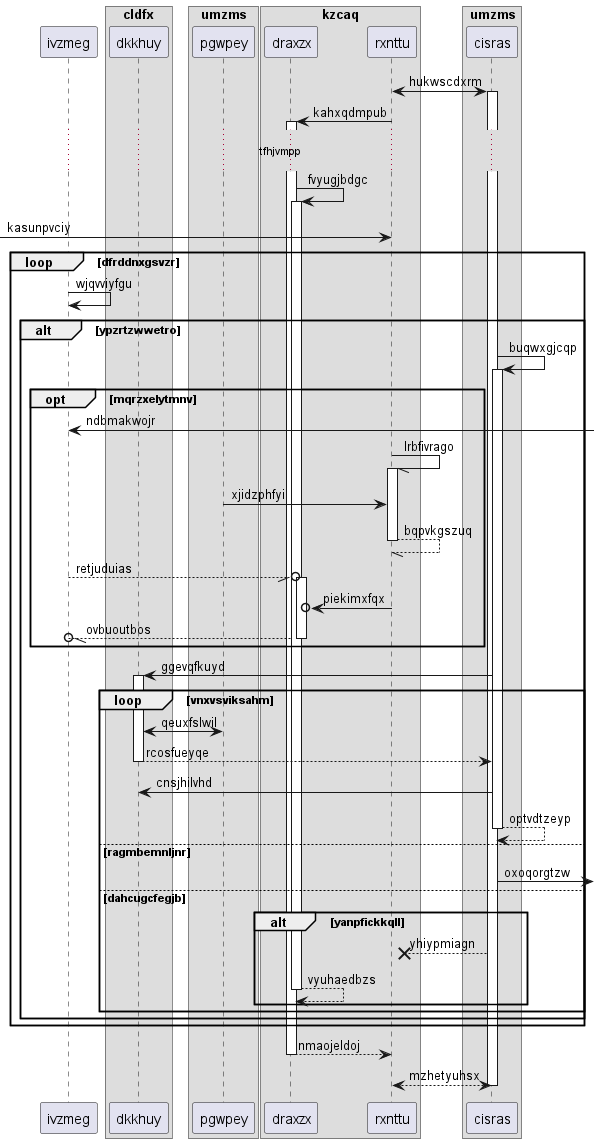

The diagram above was rendered by PlantUML. Its source (embedded in the PNG):
@startuml
participant ivzmeg as 0
box "cldfx"
participant dkkhuy as 1
box "umzms"
participant pgwpey as 2
box "kzcaq"
participant draxzx as 3
participant rxnttu as 4
end box
participant cisras as 5
end box
end box
4 <-> 5++ : hukwscdxrm
4 -> 3++ : kahxqdmpub
...tfhjvmpp...
3 -> 3++ : fvyugjbdgc
 [-> 4: kasunpvciy
loop dfrddnxgsvzr
0 -> 0: wjqvviyfgu
alt ypzrtzwwetro
5 -> 5++ : buqwxgjcqp
opt mqrzxelytmnv
0 <-] : ndbmakwojr
4 -// 4++ : lrbfivrago
2 -> 4: xjidzphfyi
return bqpvkgszuq
0 --//o 3++ : retjuduias
4 ->o 3: piekimxfqx
return ovbuoutbos
end
5 -> 1++ : ggevqfkuyd
loop vnxvsviksahm
2 <-> 1: qeuxfslwil
return rcosfueyqe
5 -> 1: cnsjhilvhd
return optvdtzeyp
else ragmbemnljnr
5 ->] : oxoqorgtzw
else dahcugcfegjb
alt yanpfickkqll
5 -->x 4: yhiypmiagn
return vyuhaedbzs
end
end
end
end
return nmaojeldoj
return mzhetyuhsx
@enduml